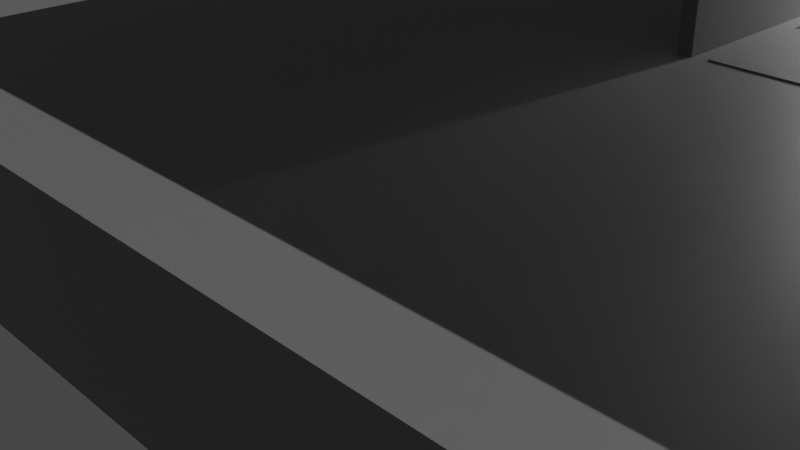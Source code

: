 # Source: dev_2_20210422_1.blend  (saved by Blender 2.92.15; exported with 4.5.12 LTS)
import bpy
from mathutils import Matrix  # noqa: F401  (used for matrix-valued properties, if any)

bpy.ops.wm.read_factory_settings(use_empty=True)
scene = bpy.context.scene
scene.name = 'Scene'

# ---- collections
col_collection = bpy.data.collections.new('Collection'); scene.collection.children.link(col_collection)

# ---- materials (node trees are filled in below, after node groups)
mat_001 = bpy.data.materials.new('マテリアル.001')
mat_001.use_transparent_shadow = False
mat_x = bpy.data.materials.new('コンクリート')
mat_x.use_transparent_shadow = False

# ---- material node trees
mat_001.use_nodes = True; mat_001.node_tree.nodes.clear()
_N = mat_001.node_tree.nodes; _L = mat_001.node_tree.links
n0 = _N.new('ShaderNodeOutputMaterial'); n0.name = 'Material Output'; n0.location = (300, 300)
n1 = _N.new('ShaderNodeBsdfPrincipled'); n1.name = 'Principled BSDF'; n1.location = (10, 300)
n1.distribution = 'GGX'
n1.subsurface_method = 'BURLEY'
n1.inputs[0].default_value = (0.2266, 0.2266, 0.2266, 1.0)
n1.inputs[3].default_value = 1.45
n1.inputs[27].default_value = (0.0, 0.0, 0.0, 1.0)
n1.inputs[28].default_value = 1.0
_L.new(n1.outputs[0], n0.inputs[0])
n0.is_active_output = True
mat_x.use_nodes = True; mat_x.node_tree.nodes.clear()
_N = mat_x.node_tree.nodes; _L = mat_x.node_tree.links
n0 = _N.new('ShaderNodeOutputMaterial'); n0.name = 'Material Output'; n0.location = (300, 300)
n1 = _N.new('ShaderNodeBsdfPrincipled'); n1.name = 'Principled BSDF'; n1.location = (-168, 333)
n1.distribution = 'GGX'
n1.subsurface_method = 'BURLEY'
n1.inputs[0].default_value = (0.233, 0.233, 0.233, 1.0)
n1.inputs[2].default_value = 1.0
n1.inputs[3].default_value = 1.45
n1.inputs[13].default_value = 1.0
n1.inputs[27].default_value = (0.0, 0.0, 0.0, 1.0)
n1.inputs[28].default_value = 1.0
_L.new(n1.outputs[0], n0.inputs[0])
n0.is_active_output = True

# ---- world
world_world = bpy.data.worlds.new('World'); scene.world = world_world
world_world.use_nodes = True; world_world.node_tree.nodes.clear()
_N = world_world.node_tree.nodes; _L = world_world.node_tree.links
n0 = _N.new('ShaderNodeOutputWorld'); n0.name = 'World Output'; n0.location = (300, 300)
n1 = _N.new('ShaderNodeBackground'); n1.name = 'Background'; n1.location = (10, 300)
n1.inputs[0].default_value = (0.05088, 0.05088, 0.05088, 1.0)
_L.new(n1.outputs[0], n0.inputs[0])
n0.is_active_output = True
world_world.color = (0.05088, 0.05088, 0.05088)
world_world.use_sun_shadow = False
world_world.sun_shadow_jitter_overblur = 0.0

# ---- cameras
cam_camera = bpy.data.cameras.new('Camera')
cam_camera.clip_end = 100.0
cam_camera.ortho_scale = 7.314

# ---- lights
light_light = bpy.data.lights.new('Light', 'POINT')
light_light.transmission_factor = 0.0
light_light.energy = 247.2
light_light.shadow_soft_size = 0.1
light_light.shadow_maximum_resolution = 0.006
light_light.use_absolute_resolution = True
light_x = bpy.data.lights.new('サン', 'SUN')
light_x.transmission_factor = 0.0
light_x.energy = 1.0
light_x.shadow_soft_size = 0.125

# ---- meshes
me_002 = bpy.data.meshes.new('立方体.002')
me_002.from_pydata([(-1.0, -0.3242, -1.0), (-1.0, -0.3242, 1.0), (-1.0, 1.0, -1.0), (-1.0, 1.0, 1.0), (1.0, -0.3242, -1.0), (1.0, -0.3242, 1.0), (1.0, 1.0, -1.0), (1.0, 1.0, 1.0), (0.09437, 1.0, -1.0), (0.09437, 1.0, 1.0), (0.09437, -0.3242, -1.0), (0.09437, -0.3242, 1.0), (-1.0, 0.5929, -1.0), (-1.0, 0.5769, 1.0), (1.0, 0.5929, -1.0), (1.0, 0.5769, 1.0), (0.09437, 0.5769, 1.0), (0.09437, 0.5929, -1.0), (0.9652, 1.0, 1.0), (0.9652, -0.3242, -1.0), (0.9652, 1.0, -1.0), (0.9652, -0.3242, 1.0), (0.9652, 0.5769, 1.0), (0.9652, 0.5929, -1.0), (-1.0, 0.9761, 1.0), (1.0, 0.9761, -1.0), (-1.0, 0.9761, -1.0), (1.0, 0.9761, 1.0), (0.09437, 0.9761, 1.0), (0.09437, 0.9761, -1.0), (0.9652, 0.9761, -1.0), (0.9652, 0.9761, 1.0), (0.125, 1.0, -1.0), (0.125, -0.3242, 1.0), (0.125, 0.5929, -1.0), (0.125, 1.0, 1.0), (0.125, -0.3242, -1.0), (0.125, 0.5769, 1.0), (0.125, 0.9761, -1.0), (0.125, 0.9761, 1.0), (0.125, 0.5769, 0.8393), (0.9652, 0.5769, 0.8393), (0.9652, 0.9761, 0.8393), (0.125, 0.9761, 0.8393), (0.5451, 0.5769, 1.0), (0.9652, 0.3939, 1.0), (0.5451, -0.3242, 1.0), (0.125, 0.3939, 1.0), (0.5451, 0.3939, 1.0), (0.9652, 1.0, 4.529), (1.0, 1.0, 4.529), (0.125, 1.0, 4.529), (1.0, 0.9761, 4.529), (0.9652, 0.9761, 4.529), (0.125, 0.9761, 4.529), (1.0, 0.9761, 4.473), (1.0, 0.5769, 4.473), (0.9652, 0.5769, 4.473), (0.9652, 0.9761, 4.473), (0.5451, 0.5769, 1.022), (0.9652, 0.5769, 1.022), (0.125, 0.5769, 1.022), (0.9652, 0.3939, 1.022), (0.125, 0.3939, 1.022), (0.5451, 0.3939, 1.022)], [], [(26, 24, 3, 2), (20, 18, 7, 6), (14, 15, 5, 4), (10, 11, 1, 0), (23, 14, 4, 19), (16, 13, 1, 11), (37, 16, 11, 33, 47), (12, 17, 10, 0), (36, 33, 11, 10), (2, 3, 9, 8), (26, 29, 17, 12), (39, 28, 16, 37), (28, 24, 13, 16), (30, 25, 14, 23), (25, 27, 15, 14), (0, 1, 13, 12), (38, 30, 23, 34), (15, 27, 55, 56), (4, 5, 21, 19), (15, 22, 45, 21, 5), (34, 23, 19, 36), (32, 35, 18, 20), (50, 49, 51, 54, 53, 52), (32, 20, 30, 38), (6, 7, 27, 25), (20, 6, 25, 30), (9, 3, 24, 28), (35, 9, 28, 39), (2, 8, 29, 26), (12, 13, 24, 26), (31, 27, 52, 53), (8, 32, 38, 29), (8, 9, 35, 32), (17, 34, 36, 10), (29, 38, 34, 17), (22, 31, 42, 41), (19, 21, 46, 33, 36), (48, 47, 33, 46), (42, 43, 40, 41), (31, 39, 43, 42), (39, 37, 40, 43), (37, 44, 22, 41, 40), (45, 48, 46, 21), (44, 37, 61, 59), (18, 35, 51, 49), (35, 39, 54, 51), (39, 31, 53, 54), (7, 18, 49, 50), (27, 7, 50, 52), (55, 58, 57, 56), (27, 31, 58, 55), (31, 22, 57, 58), (22, 15, 56, 57), (60, 59, 61, 63, 64, 62), (22, 44, 59, 60), (48, 45, 62, 64), (37, 47, 63, 61), (45, 22, 60, 62), (47, 48, 64, 63)])
_uv = me_002.uv_layers.new(name='UVマップ')
_uv.uv.foreach_set('vector', [0.375, 0.247, 0.625, 0.247, 0.625, 0.25, 0.375, 0.25, 0.375, 0.4956, 0.625, 0.4956, 0.625, 0.5, 0.375, 0.5, 0.375, 0.5509, 0.625, 0.5509, 0.625, 0.75, 0.375, 0.75, 0.375, 0.8632, 0.625, 0.8632, 0.625, 1.0, 0.375, 1.0, 0.3706, 0.5509, 0.375, 0.5509, 0.375, 0.75, 0.3706, 0.75, 0.7382, 0.5509, 0.875, 0.5509, 0.875, 0.75, 0.7382, 0.75, 0.7344, 0.5509, 0.7382, 0.5509, 0.7382, 0.75, 0.7344, 0.75, 0.7344, 0.6504, 0.125, 0.5509, 0.2618, 0.5509, 0.2618, 0.75, 0.125, 0.75, 0.375, 0.8594, 0.625, 0.8594, 0.625, 0.8632, 0.375, 0.8632, 0.375, 0.25, 0.625, 0.25, 0.625, 0.3868, 0.375, 0.3868, 0.125, 0.503, 0.2618, 0.503, 0.2618, 0.5509, 0.125, 0.5509, 0.7344, 0.503, 0.7382, 0.503, 0.7382, 0.5509, 0.7344, 0.5509, 0.7382, 0.503, 0.875, 0.503, 0.875, 0.5509, 0.7382, 0.5509, 0.3706, 0.503, 0.375, 0.503, 0.375, 0.5509, 0.3706, 0.5509, 0.375, 0.503, 0.625, 0.503, 0.625, 0.5509, 0.375, 0.5509, 0.375, 0.0, 0.625, 0.0, 0.625, 0.1991, 0.375, 0.1991, 0.2656, 0.503, 0.3706, 0.503, 0.3706, 0.5509, 0.2656, 0.5509, 0.625, 0.5509, 0.625, 0.503, 0.625, 0.503, 0.625, 0.5509, 0.375, 0.75, 0.625, 0.75, 0.625, 0.7544, 0.375, 0.7544, 0.625, 0.5509, 0.6294, 0.5509, 0.6294, 0.6504, 0.6294, 0.75, 0.625, 0.75, 0.2656, 0.5509, 0.3706, 0.5509, 0.3706, 0.75, 0.2656, 0.75, 0.375, 0.3906, 0.625, 0.3906, 0.625, 0.4956, 0.375, 0.4956, 0.625, 0.5, 0.6294, 0.5, 0.7344, 0.5, 0.7344, 0.503, 0.6294, 0.503, 0.625, 0.503, 0.2656, 0.5, 0.3706, 0.5, 0.3706, 0.503, 0.2656, 0.503, 0.375, 0.5, 0.625, 0.5, 0.625, 0.503, 0.375, 0.503, 0.3706, 0.5, 0.375, 0.5, 0.375, 0.503, 0.3706, 0.503, 0.7382, 0.5, 0.875, 0.5, 0.875, 0.503, 0.7382, 0.503, 0.7344, 0.5, 0.7382, 0.5, 0.7382, 0.503, 0.7344, 0.503, 0.125, 0.5, 0.2618, 0.5, 0.2618, 0.503, 0.125, 0.503, 0.375, 0.1991, 0.625, 0.1991, 0.625, 0.247, 0.375, 0.247, 0.6294, 0.503, 0.625, 0.503, 0.625, 0.503, 0.6294, 0.503, 0.2618, 0.5, 0.2656, 0.5, 0.2656, 0.503, 0.2618, 0.503, 0.375, 0.3868, 0.625, 0.3868, 0.625, 0.3906, 0.375, 0.3906, 0.2618, 0.5509, 0.2656, 0.5509, 0.2656, 0.75, 0.2618, 0.75, 0.2618, 0.503, 0.2656, 0.503, 0.2656, 0.5509, 0.2618, 0.5509, 0.6294, 0.5509, 0.6294, 0.503, 0.6294, 0.503, 0.6294, 0.5509, 0.375, 0.7544, 0.625, 0.7544, 0.625, 0.8069, 0.625, 0.8594, 0.375, 0.8594, 0.6819, 0.6504, 0.7344, 0.6504, 0.7344, 0.75, 0.6819, 0.75, 0.6294, 0.503, 0.7344, 0.503, 0.7344, 0.5509, 0.6294, 0.5509, 0.6294, 0.503, 0.7344, 0.503, 0.7344, 0.503, 0.6294, 0.503, 0.7344, 0.503, 0.7344, 0.5509, 0.7344, 0.5509, 0.7344, 0.503, 0.7344, 0.5509, 0.6819, 0.5509, 0.6294, 0.5509, 0.6294, 0.5509, 0.7344, 0.5509, 0.6294, 0.6504, 0.6819, 0.6504, 0.6819, 0.75, 0.6294, 0.75, 0.6819, 0.5509, 0.7344, 0.5509, 0.7344, 0.5509, 0.6819, 0.5509, 0.625, 0.4956, 0.625, 0.3906, 0.625, 0.3906, 0.625, 0.4956, 0.7344, 0.5, 0.7344, 0.503, 0.7344, 0.503, 0.7344, 0.5, 0.7344, 0.503, 0.6294, 0.503, 0.6294, 0.503, 0.7344, 0.503, 0.625, 0.5, 0.625, 0.4956, 0.625, 0.4956, 0.625, 0.5, 0.625, 0.503, 0.625, 0.5, 0.625, 0.5, 0.625, 0.503, 0.625, 0.503, 0.6294, 0.503, 0.6294, 0.5509, 0.625, 0.5509, 0.625, 0.503, 0.6294, 0.503, 0.6294, 0.503, 0.625, 0.503, 0.6294, 0.503, 0.6294, 0.5509, 0.6294, 0.5509, 0.6294, 0.503, 0.6294, 0.5509, 0.625, 0.5509, 0.625, 0.5509, 0.6294, 0.5509, 0.6294, 0.5509, 0.6819, 0.5509, 0.7344, 0.5509, 0.7344, 0.6504, 0.6819, 0.6504, 0.6294, 0.6504, 0.6294, 0.5509, 0.6819, 0.5509, 0.6819, 0.5509, 0.6294, 0.5509, 0.6819, 0.6504, 0.6294, 0.6504, 0.6294, 0.6504, 0.6819, 0.6504, 0.7344, 0.5509, 0.7344, 0.6504, 0.7344, 0.6504, 0.7344, 0.5509, 0.6294, 0.6504, 0.6294, 0.5509, 0.6294, 0.5509, 0.6294, 0.6504, 0.7344, 0.6504, 0.6819, 0.6504, 0.6819, 0.6504, 0.7344, 0.6504])
_uv = me_002.uv_layers.new(name='automap')
_uv.uv.foreach_set('vector', [2.969, -6.47, 2.969, 5.863, 3.116, 5.863, 3.116, -6.47, 4.665, -6.47, 4.665, 5.863, 4.88, 5.863, 4.88, -6.47, 0.6059, -6.47, 0.5069, 5.863, -5.05, 5.863, -5.05, -6.47, -0.7045, -6.47, -0.7045, 5.863, -7.453, 5.863, -7.453, -6.47, 4.665, 0.6059, 4.88, 0.6059, 4.88, -5.05, 4.665, -5.05, -0.7045, 0.5069, -7.453, 0.5069, -7.453, -5.05, -0.7045, -5.05, -0.5156, 0.5069, -0.7045, 0.5069, -0.7045, -5.05, -0.5156, -5.05, -0.5156, -0.6217, -7.453, 0.6059, -0.7045, 0.6059, -0.7045, -5.05, -7.453, -5.05, -0.5156, -6.47, -0.5156, 5.863, -0.7045, 5.863, -0.7045, -6.47, -7.453, -6.47, -7.453, 5.863, -0.7045, 5.863, -0.7045, -6.47, -7.453, 2.969, -0.7045, 2.969, -0.7045, 0.6059, -7.453, 0.6059, -0.5156, 2.969, -0.7045, 2.969, -0.7045, 0.5069, -0.5156, 0.5069, -0.7045, 2.969, -7.453, 2.969, -7.453, 0.5069, -0.7045, 0.5069, 4.665, 2.969, 4.88, 2.969, 4.88, 0.6059, 4.665, 0.6059, 2.969, -6.47, 2.969, 5.863, 0.5069, 5.863, 0.6059, -6.47, -5.05, -6.47, -5.05, 5.863, 0.5069, 5.863, 0.6059, -6.47, -0.5156, 2.969, 4.665, 2.969, 4.665, 0.6059, -0.5156, 0.6059, 0.5069, 5.863, 2.969, 5.863, 2.969, 5.863, 0.5069, 5.863, 4.88, -6.47, 4.88, 5.863, 4.665, 5.863, 4.665, -6.47, 4.88, 0.5069, 4.665, 0.5069, 4.665, -0.6217, 4.665, -5.05, 4.88, -5.05, -0.5156, 0.6059, 4.665, 0.6059, 4.665, -5.05, -0.5156, -5.05, -0.5156, -6.47, -0.5156, 5.863, 4.665, 5.863, 4.665, -6.47, 4.88, 3.116, 4.665, 3.116, -0.5156, 3.116, -0.5156, 2.969, 4.665, 2.969, 4.88, 2.969, -0.5156, 3.116, 4.665, 3.116, 4.665, 2.969, -0.5156, 2.969, 3.116, -6.47, 3.116, 5.863, 2.969, 5.863, 2.969, -6.47, 4.665, 3.116, 4.88, 3.116, 4.88, 2.969, 4.665, 2.969, -0.7045, 3.116, -7.453, 3.116, -7.453, 2.969, -0.7045, 2.969, -0.5156, 3.116, -0.7045, 3.116, -0.7045, 2.969, -0.5156, 2.969, -7.453, 3.116, -0.7045, 3.116, -0.7045, 2.969, -7.453, 2.969, 0.6059, -6.47, 0.5069, 5.863, 2.969, 5.863, 2.969, -6.47, 4.665, 2.969, 4.88, 2.969, 4.88, 2.969, 4.665, 2.969, -0.7045, 3.116, -0.5156, 3.116, -0.5156, 2.969, -0.7045, 2.969, -0.7045, -6.47, -0.7045, 5.863, -0.5156, 5.863, -0.5156, -6.47, -0.7045, 0.6059, -0.5156, 0.6059, -0.5156, -5.05, -0.7045, -5.05, -0.7045, 2.969, -0.5156, 2.969, -0.5156, 0.6059, -0.7045, 0.6059, 0.5069, 5.863, 2.969, 5.863, 2.969, 4.872, 0.5069, 4.872, 4.665, -6.47, 4.665, 5.863, 2.075, 5.863, -0.5156, 5.863, -0.5156, -6.47, 2.075, -0.6217, -0.5156, -0.6217, -0.5156, -5.05, 2.075, -5.05, 4.665, 2.969, -0.5156, 2.969, -0.5156, 0.5069, 4.665, 0.5069, 4.665, 5.863, -0.5156, 5.863, -0.5156, 4.872, 4.665, 4.872, 2.969, 5.863, 0.5069, 5.863, 0.5069, 4.872, 2.969, 4.872, -0.5156, 5.863, 2.075, 5.863, 4.665, 5.863, 4.665, 4.872, -0.5156, 4.872, 4.665, -0.6217, 2.075, -0.6217, 2.075, -5.05, 4.665, -5.05, 2.075, 5.863, -0.5156, 5.863, -0.5156, 5.863, 2.075, 5.863, 4.665, 5.863, -0.5156, 5.863, -0.5156, 5.863, 4.665, 5.863, -0.5156, 3.116, -0.5156, 2.969, -0.5156, 2.969, -0.5156, 3.116, -0.5156, 5.863, 4.665, 5.863, 4.665, 5.863, -0.5156, 5.863, 4.88, 5.863, 4.665, 5.863, 4.665, 5.863, 4.88, 5.863, 2.969, 5.863, 3.116, 5.863, 3.116, 5.863, 2.969, 5.863, 4.88, 2.969, 4.665, 2.969, 4.665, 0.5069, 4.88, 0.5069, 4.88, 2.969, 4.665, 2.969, 4.665, 2.969, 4.88, 2.969, 2.969, 5.863, 0.5069, 5.863, 0.5069, 5.863, 2.969, 5.863, 4.665, 0.5069, 4.88, 0.5069, 4.88, 0.5069, 4.665, 0.5069, 4.665, 0.5069, 2.075, 0.5069, -0.5156, 0.5069, -0.5156, -0.6217, 2.075, -0.6217, 4.665, -0.6217, 4.665, 5.863, 2.075, 5.863, 2.075, 5.863, 4.665, 5.863, 2.075, -0.6217, 4.665, -0.6217, 4.665, -0.6217, 2.075, -0.6217, -0.5156, 0.5069, -0.5156, -0.6217, -0.5156, -0.6217, -0.5156, 0.5069, 4.665, -0.6217, 4.665, 0.5069, 4.665, 0.5069, 4.665, -0.6217, -0.5156, -0.6217, 2.075, -0.6217, 2.075, -0.6217, -0.5156, -0.6217])
_uv.active_render = True
me_002.materials.append(mat_001)
me_002.use_remesh_fix_poles = True
me_002.use_remesh_preserve_attributes = False
me_002.auto_texspace = False
me_002.update()
me_003 = bpy.data.meshes.new('立方体.003')
me_003.from_pydata([(-1.0, -0.6485, -0.2342), (-1.0, -0.6485, 1.697), (-1.0, 1.0, -0.2342), (-1.0, 1.0, 1.697), (1.0, -0.6485, -0.2342), (1.0, -0.6485, 1.697), (1.0, 1.0, -0.2342), (1.0, 1.0, 1.697)], [], [(0, 1, 3, 2), (2, 3, 7, 6), (6, 7, 5, 4), (4, 5, 1, 0), (2, 6, 4, 0), (7, 3, 1, 5)])
_uv = me_003.uv_layers.new(name='UVマップ')
_uv.uv.foreach_set('vector', [0.375, 0.0, 0.625, 0.0, 0.625, 0.25, 0.375, 0.25, 0.375, 0.25, 0.625, 0.25, 0.625, 0.5, 0.375, 0.5, 0.375, 0.5, 0.625, 0.5, 0.625, 0.75, 0.375, 0.75, 0.375, 0.75, 0.625, 0.75, 0.625, 1.0, 0.375, 1.0, 0.125, 0.5, 0.375, 0.5, 0.375, 0.75, 0.125, 0.75, 0.625, 0.5, 0.875, 0.5, 0.875, 0.75, 0.625, 0.75])
me_003.materials.append(mat_x)
me_003.use_remesh_fix_poles = True
me_003.use_remesh_preserve_attributes = False
me_003.update()
me_005 = bpy.data.meshes.new('立方体.005')
me_005.from_pydata([(-1.0, -1.312, -4.0), (-1.0, -0.9763, 0.9948), (-1.0, 1.0, -4.0), (-1.0, 1.0, 0.9948), (1.0, -1.312, -4.0), (1.0, -0.9763, 0.9948), (1.0, 1.0, -4.0), (1.0, 1.0, 0.9948)], [], [(0, 1, 3, 2), (2, 3, 7, 6), (6, 7, 5, 4), (4, 5, 1, 0), (2, 6, 4, 0), (7, 3, 1, 5)])
_uv = me_005.uv_layers.new(name='UVマップ')
_uv.uv.foreach_set('vector', [0.375, 0.0, 0.625, 0.0, 0.625, 0.25, 0.375, 0.25, 0.375, 0.25, 0.625, 0.25, 0.625, 0.5, 0.375, 0.5, 0.375, 0.5, 0.625, 0.5, 0.625, 0.75, 0.375, 0.75, 0.375, 0.75, 0.625, 0.75, 0.625, 1.0, 0.375, 1.0, 0.125, 0.5, 0.375, 0.5, 0.375, 0.75, 0.125, 0.75, 0.625, 0.5, 0.875, 0.5, 0.875, 0.75, 0.625, 0.75])
me_005.use_remesh_fix_poles = True
me_005.use_remesh_preserve_attributes = False
me_005.update()
me_007 = bpy.data.meshes.new('立方体.007')
me_007.from_pydata([(-1.0, -1.0, -4.0), (-1.0, -1.0, 1.0), (-1.0, 1.0, -4.0), (-1.0, 1.0, 1.0), (1.245, -1.0, -4.0), (1.0, -1.0, 1.0), (1.245, 1.0, -4.0), (1.0, 1.0, 1.0)], [], [(0, 1, 3, 2), (2, 3, 7, 6), (6, 7, 5, 4), (4, 5, 1, 0), (2, 6, 4, 0), (7, 3, 1, 5)])
_uv = me_007.uv_layers.new(name='UVマップ')
_uv.uv.foreach_set('vector', [0.375, 0.0, 0.625, 0.0, 0.625, 0.25, 0.375, 0.25, 0.375, 0.25, 0.625, 0.25, 0.625, 0.5, 0.375, 0.5, 0.375, 0.5, 0.625, 0.5, 0.625, 0.75, 0.375, 0.75, 0.375, 0.75, 0.625, 0.75, 0.625, 1.0, 0.375, 1.0, 0.125, 0.5, 0.375, 0.5, 0.375, 0.75, 0.125, 0.75, 0.625, 0.5, 0.875, 0.5, 0.875, 0.75, 0.625, 0.75])
_uv = me_007.uv_layers.new(name='automap')
_uv.uv.foreach_set('vector', [-0.09167, -0.9792, -0.09167, 1.979, 1.092, 1.979, 1.092, -0.9792, -0.1279, -0.9792, -0.1279, 1.979, 1.055, 1.979, 1.2, -0.9792, 1.092, -0.9792, 1.092, 1.979, -0.09167, 1.979, -0.09167, -0.9792, 1.2, -0.9792, 1.055, 1.979, -0.1279, 1.979, -0.1279, -0.9792, -0.1279, 1.092, 1.2, 1.092, 1.2, -0.09167, -0.1279, -0.09167, 1.055, 1.092, -0.1279, 1.092, -0.1279, -0.09167, 1.055, -0.09167])
_uv.active_render = True
me_007.use_remesh_fix_poles = True
me_007.use_remesh_preserve_attributes = False
me_007.auto_texspace = False
me_007.update()
me_009 = bpy.data.meshes.new('立方体.009')
me_009.from_pydata([(-3.072, -10.12, -4.0), (-3.072, -10.12, 1.0), (-3.072, 1.0, -4.0), (-3.072, 1.0, 1.0), (1.0, -10.12, -4.0), (1.0, -10.12, 1.0), (1.0, 1.0, -4.0), (1.0, 1.0, 1.0)], [], [(0, 1, 3, 2), (2, 3, 7, 6), (6, 7, 5, 4), (4, 5, 1, 0), (2, 6, 4, 0), (7, 3, 1, 5)])
_uv = me_009.uv_layers.new(name='UVマップ')
_uv.uv.foreach_set('vector', [0.375, 0.0, 0.625, 0.0, 0.625, 0.25, 0.375, 0.25, 0.375, 0.25, 0.625, 0.25, 0.625, 0.5, 0.375, 0.5, 0.375, 0.5, 0.625, 0.5, 0.625, 0.75, 0.375, 0.75, 0.375, 0.75, 0.625, 0.75, 0.625, 1.0, 0.375, 1.0, 0.125, 0.5, 0.375, 0.5, 0.375, 0.75, 0.125, 0.75, 0.625, 0.5, 0.875, 0.5, 0.875, 0.75, 0.625, 0.75])
me_009.use_remesh_fix_poles = True
me_009.use_remesh_preserve_attributes = False
me_009.update()
me_010 = bpy.data.meshes.new('立方体.010')
me_010.from_pydata([(-1.0, -1.0, -1.0), (-1.0, 1.0, -1.0), (-1.0, 1.0, 1.0), (1.0, -1.0, -1.0), (1.0, 1.0, -1.0), (1.0, 1.0, 1.0)], [], [(3, 5, 2, 0), (1, 2, 5, 4), (1, 0, 2), (3, 4, 5), (1, 4, 3, 0)])
_uv = me_010.uv_layers.new(name='UVマップ')
_uv.uv.foreach_set('vector', [0.375, 0.75, 0.625, 0.5, 0.625, 0.25, 0.125, 0.75, 0.375, 0.25, 0.625, 0.25, 0.625, 0.5, 0.375, 0.5, 0.375, 0.25, 0.125, 0.75, 0.625, 0.25, 0.375, 0.75, 0.375, 0.5, 0.625, 0.5, 0.125, 0.5, 0.375, 0.5, 0.375, 0.75, 0.125, 0.75])
_uv = me_010.uv_layers.new(name='automap')
_uv.uv.foreach_set('vector', [0.9, -0.03333, 0.9, 0.7667, 0.1, 0.7667, 0.1, -0.03333, 0.1, 0.2333, 0.1, 1.033, 0.9, 1.033, 0.9, 0.2333, 0.7667, 0.2333, -0.03333, 0.2333, 0.7667, 1.033, -0.03333, 0.2333, 0.7667, 0.2333, 0.7667, 1.033, 0.1, 0.7667, 0.9, 0.7667, 0.9, -0.03333, 0.1, -0.03333])
_uv.active_render = True
me_010.materials.append(mat_001)
me_010.use_remesh_fix_poles = True
me_010.use_remesh_preserve_attributes = False
me_010.auto_texspace = False
me_010.update()
me_013 = bpy.data.meshes.new('立方体.013')
me_013.from_pydata([(-1.0, -1.0, -1.0), (-1.0, 1.0, -1.0), (-1.0, 1.0, 1.0), (1.0, -1.0, -1.0), (1.0, 1.0, -1.0), (1.0, 1.0, 1.0)], [], [(3, 5, 2, 0), (1, 2, 5, 4), (1, 0, 2), (3, 4, 5), (1, 4, 3, 0)])
_uv = me_013.uv_layers.new(name='UVマップ')
_uv.uv.foreach_set('vector', [0.375, 0.75, 0.625, 0.5, 0.625, 0.25, 0.125, 0.75, 0.375, 0.25, 0.625, 0.25, 0.625, 0.5, 0.375, 0.5, 0.375, 0.25, 0.125, 0.75, 0.625, 0.25, 0.375, 0.75, 0.375, 0.5, 0.625, 0.5, 0.125, 0.5, 0.375, 0.5, 0.375, 0.75, 0.125, 0.75])
_uv = me_013.uv_layers.new(name='automap')
_uv.uv.foreach_set('vector', [0.9, -0.03333, 0.9, 0.7667, 0.1, 0.7667, 0.1, -0.03333, 0.1, 0.2333, 0.1, 1.033, 0.9, 1.033, 0.9, 0.2333, 0.7667, 0.2333, -0.03333, 0.2333, 0.7667, 1.033, -0.03333, 0.2333, 0.7667, 0.2333, 0.7667, 1.033, 0.1, 0.7667, 0.9, 0.7667, 0.9, -0.03333, 0.1, -0.03333])
_uv.active_render = True
me_013.use_remesh_fix_poles = True
me_013.use_remesh_preserve_attributes = False
me_013.auto_texspace = False
me_013.update()
me_014 = bpy.data.meshes.new('立方体.014')
me_014.from_pydata([(-1.0, -1.0, -1.0), (-1.0, 1.0, -1.0), (-1.0, 1.0, 1.0), (1.0, -1.0, -1.0), (1.0, 1.0, -1.0), (1.0, 1.0, 1.0)], [], [(3, 5, 2, 0), (1, 2, 5, 4), (1, 0, 2), (3, 4, 5), (1, 4, 3, 0)])
_uv = me_014.uv_layers.new(name='UVマップ')
_uv.uv.foreach_set('vector', [0.375, 0.75, 0.625, 0.5, 0.625, 0.25, 0.125, 0.75, 0.375, 0.25, 0.625, 0.25, 0.625, 0.5, 0.375, 0.5, 0.375, 0.25, 0.125, 0.75, 0.625, 0.25, 0.375, 0.75, 0.375, 0.5, 0.625, 0.5, 0.125, 0.5, 0.375, 0.5, 0.375, 0.75, 0.125, 0.75])
_uv = me_014.uv_layers.new(name='automap')
_uv.uv.foreach_set('vector', [0.9, -0.03333, 0.9, 0.7667, 0.1, 0.7667, 0.1, -0.03333, 0.1, 0.2333, 0.1, 1.033, 0.9, 1.033, 0.9, 0.2333, 0.7667, 0.2333, -0.03333, 0.2333, 0.7667, 1.033, -0.03333, 0.2333, 0.7667, 0.2333, 0.7667, 1.033, 0.1, 0.7667, 0.9, 0.7667, 0.9, -0.03333, 0.1, -0.03333])
_uv.active_render = True
me_014.use_remesh_fix_poles = True
me_014.use_remesh_preserve_attributes = False
me_014.auto_texspace = False
me_014.update()

# ---- objects
ob_light = bpy.data.objects.new('Light', light_light)
ob_camera = bpy.data.objects.new('Camera', cam_camera)
ob_x = bpy.data.objects.new('立方体', me_002)
ob_001 = bpy.data.objects.new('立方体.001', me_003)
ob_003 = bpy.data.objects.new('立方体.003', me_005)
ob_005 = bpy.data.objects.new('立方体.005', me_007)
ob_x_1 = bpy.data.objects.new('サン', light_x)
ob_007 = bpy.data.objects.new('立方体.007', me_009)
ob_008 = bpy.data.objects.new('立方体.008', me_010)
ob_006 = bpy.data.objects.new('立方体.006', me_013)
ob_002 = bpy.data.objects.new('立方体.002', me_014)

# ---- transforms, parenting, visibility, modifiers, constraints
ob_light.location = (1.311, 8.677, 2.973)
ob_light.rotation_euler = (0.6503, 0.05522, 1.866)
ob_light.lock_rotations_4d = False
ob_light.empty_display_type = 'ARROWS'
ob_light.color = (0.0, 0.0, 0.0, 0.0)
ob_light.lineart.crease_threshold = 0.0
ob_camera.location = (7.359, -6.926, 4.958)
ob_camera.rotation_euler = (1.109, 0.0, 0.8149)
ob_camera.lock_rotations_4d = False
ob_camera.empty_display_type = 'ARROWS'
ob_camera.color = (0.0, 0.0, 0.0, 0.0)
ob_camera.display_type = 'WIRE'
ob_camera.lineart.crease_threshold = 0.0
ob_x.location = (0.0, 0.0, 0.0)
ob_x.scale = (7.5, 10.0, 1.0)
ob_x.lineart.crease_threshold = 0.0
ob_001.location = (0.6279, 6.322, 1.717)
ob_001.scale = (0.1, 3.7, 3.4)
ob_001.lineart.crease_threshold = 0.0
ob_003.location = (6.4, 8.9, 2.152)
ob_003.scale = (0.75, 0.75, 0.025)
ob_003.lineart.crease_threshold = 0.0
ob_005.location = (1.649, 8.9, 3.642)
ob_005.scale = (1.0, 0.75, 0.025)
ob_005.lineart.crease_threshold = 0.0
ob_x_1.location = (0.0, 0.0, 0.0)
ob_x_1.lineart.crease_threshold = 0.0
ob_007.location = (4.009, 5.263, 4.823)
ob_007.scale = (3.35, 0.75, 0.025)
ob_007.lineart.crease_threshold = 0.0
ob_008.location = (6.4, 6.059, 1.132)
ob_008.rotation_euler = (3.138, 0.0, 0.0)
ob_008.scale = (0.75, 0.3, 0.15)
ob_008.lineart.crease_threshold = 0.0
_m = ob_008.modifiers.new('配列', 'ARRAY')
_m.count = 4
_m.relative_offset_displace = (0.0, -1.0, -1.0)
ob_006.location = (5.354, 8.899, 2.322)
ob_006.rotation_euler = (3.138, 0.0, 1.571)
ob_006.scale = (0.75, 0.3, 0.15)
ob_006.lineart.crease_threshold = 0.0
_m = ob_006.modifiers.new('配列', 'ARRAY')
_m.count = 5
_m.relative_offset_displace = (0.0, -1.0, -1.0)
ob_002.location = (1.471, 7.859, 3.808)
ob_002.rotation_euler = (3.138, 0.0, 3.142)
ob_002.scale = (0.75, 0.3, 0.15)
ob_002.lineart.crease_threshold = 0.0
_m = ob_002.modifiers.new('配列', 'ARRAY')
_m.count = 4
_m.relative_offset_displace = (0.0, -1.0, -1.0)

# ---- collection membership
col_collection.objects.link(ob_light)
col_collection.objects.link(ob_camera)
col_collection.objects.link(ob_x)
col_collection.objects.link(ob_001)
col_collection.objects.link(ob_003)
col_collection.objects.link(ob_005)
col_collection.objects.link(ob_x_1)
col_collection.objects.link(ob_007)
col_collection.objects.link(ob_008)
col_collection.objects.link(ob_006)
col_collection.objects.link(ob_002)

# ---- scene / render settings (as saved in the file)
scene.camera = ob_camera
scene.frame_start = 1; scene.frame_end = 250; scene.frame_set(1)
scene.render.engine = 'BLENDER_EEVEE_NEXT'
scene.cycles.use_denoising = False
scene.cycles.samples = 128
scene.cycles.sampling_pattern = 'TABULATED_SOBOL'
scene.cycles.use_adaptive_sampling = False
scene.cycles.use_light_tree = False
scene.view_settings.view_transform = 'Filmic'
bpy.context.view_layer.update()
